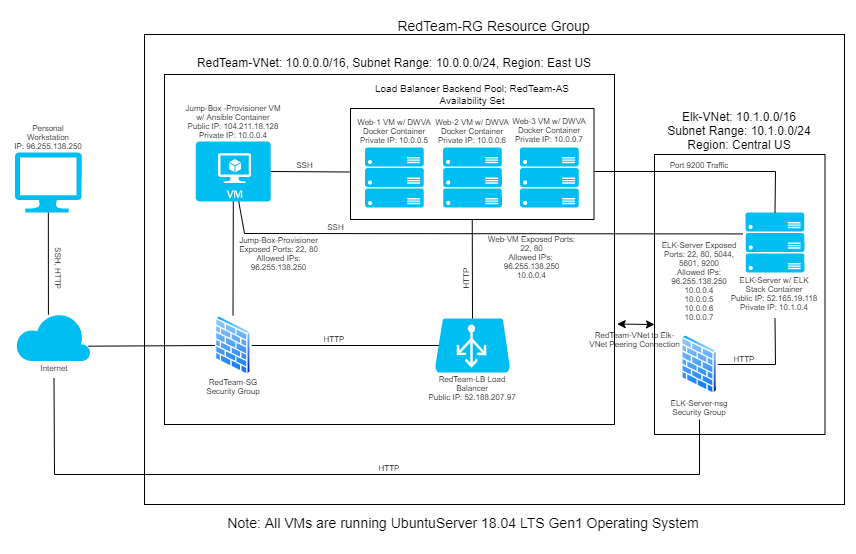

The diagram above was exported from draw.io. Its source (the exported page's mxGraphModel, read from the mxfile embedded in the PNG):
<mxGraphModel dx="1146" dy="591" grid="1" gridSize="10" guides="1" tooltips="1" connect="1" arrows="1" fold="1" page="1" pageScale="1" pageWidth="850" pageHeight="1100" math="0" shadow="0">
  <root>
    <mxCell id="0" />
    <mxCell id="1" parent="0" />
    <mxCell id="_EaGKaCFRQJaimjhB8DO-93" value="" style="rounded=0;whiteSpace=wrap;html=1;fontSize=12;fontColor=default;strokeColor=default;fillColor=none;" parent="1" vertex="1">
      <mxGeometry x="160" y="180" width="700" height="470" as="geometry" />
    </mxCell>
    <mxCell id="_EaGKaCFRQJaimjhB8DO-85" value="" style="rounded=0;whiteSpace=wrap;html=1;fontSize=10;fontColor=default;strokeColor=default;fillColor=none;" parent="1" vertex="1">
      <mxGeometry x="180" y="220" width="450" height="350" as="geometry" />
    </mxCell>
    <mxCell id="_EaGKaCFRQJaimjhB8DO-67" value="" style="rounded=0;whiteSpace=wrap;html=1;fontSize=10;fontColor=default;strokeColor=default;fillColor=none;" parent="1" vertex="1">
      <mxGeometry x="670" y="300" width="170.5" height="280" as="geometry" />
    </mxCell>
    <mxCell id="_EaGKaCFRQJaimjhB8DO-56" value="" style="rounded=0;whiteSpace=wrap;html=1;fontSize=8;fontColor=default;fillColor=none;strokeColor=default;" parent="1" vertex="1">
      <mxGeometry x="366" y="254" width="243.5" height="111" as="geometry" />
    </mxCell>
    <UserObject label="Web-1 VM w/ DWVA Docker Container&lt;br&gt;Private IP: 10.0.0.5" placeholders="1" name="Variable" id="_EaGKaCFRQJaimjhB8DO-13">
      <mxCell style="text;html=1;strokeColor=none;fillColor=none;align=center;verticalAlign=middle;whiteSpace=wrap;overflow=hidden;fontSize=8;fontColor=default;" parent="1" vertex="1">
        <mxGeometry x="369.90999999999997" y="257" width="80" height="40" as="geometry" />
      </mxCell>
    </UserObject>
    <UserObject label="Web-2 VM w/ DWVA Docker Container&lt;br&gt;Private IP: 10.0.0.6" placeholders="1" name="Variable" id="_EaGKaCFRQJaimjhB8DO-14">
      <mxCell style="text;html=1;strokeColor=none;fillColor=none;align=center;verticalAlign=middle;whiteSpace=wrap;overflow=hidden;fontSize=8;fontColor=default;" parent="1" vertex="1">
        <mxGeometry x="448" y="257" width="80" height="40" as="geometry" />
      </mxCell>
    </UserObject>
    <UserObject label="Web-3 VM w/ DWVA Docker Container&lt;br&gt;Private IP: 10.0.0.7" placeholders="1" name="Variable" id="_EaGKaCFRQJaimjhB8DO-15">
      <mxCell style="text;html=1;strokeColor=none;fillColor=none;align=center;verticalAlign=middle;whiteSpace=wrap;overflow=hidden;fontSize=8;fontColor=default;" parent="1" vertex="1">
        <mxGeometry x="524.91" y="256" width="80" height="40" as="geometry" />
      </mxCell>
    </UserObject>
    <UserObject label="Jump-Box -Provisioner VM w/ Ansible Container&lt;br&gt;Public IP: 104.211.18.128&lt;br&gt;Private IP: 10.0.0.4" placeholders="1" name="Variable" id="_EaGKaCFRQJaimjhB8DO-25">
      <mxCell style="text;html=1;strokeColor=none;fillColor=none;align=center;verticalAlign=middle;whiteSpace=wrap;overflow=hidden;fontSize=8;fontColor=default;" parent="1" vertex="1">
        <mxGeometry x="198.8" y="242" width="100" height="50" as="geometry" />
      </mxCell>
    </UserObject>
    <UserObject label="ELK-Server w/ ELK Stack Container&lt;br&gt;Public IP: 52.165.19.118&lt;br&gt;Private IP: 10.1.0.4" placeholders="1" name="Variable" id="_EaGKaCFRQJaimjhB8DO-30">
      <mxCell style="text;html=1;strokeColor=none;fillColor=none;align=center;verticalAlign=middle;whiteSpace=wrap;overflow=hidden;fontSize=8;fontColor=default;" parent="1" vertex="1">
        <mxGeometry x="745.5" y="414" width="90" height="50" as="geometry" />
      </mxCell>
    </UserObject>
    <UserObject label="Personal Workstation&lt;br&gt;IP: 96.255.138.250" placeholders="1" name="Variable" id="_EaGKaCFRQJaimjhB8DO-38">
      <mxCell style="text;html=1;strokeColor=none;fillColor=none;align=center;verticalAlign=middle;whiteSpace=wrap;overflow=hidden;fontSize=8;fontColor=default;" parent="1" vertex="1">
        <mxGeometry x="25.67" y="267" width="76.33" height="30" as="geometry" />
      </mxCell>
    </UserObject>
    <mxCell id="_EaGKaCFRQJaimjhB8DO-39" value="" style="verticalLabelPosition=bottom;html=1;verticalAlign=top;align=center;strokeColor=none;fillColor=#00BEF2;shape=mxgraph.azure.computer;pointerEvents=1;fontSize=8;fontColor=default;aspect=fixed;" parent="1" vertex="1">
      <mxGeometry x="30.5" y="298" width="66.67" height="60" as="geometry" />
    </mxCell>
    <mxCell id="_EaGKaCFRQJaimjhB8DO-40" value="" style="verticalLabelPosition=bottom;html=1;verticalAlign=top;align=center;strokeColor=none;fillColor=#00BEF2;shape=mxgraph.azure.cloud;fontSize=8;fontColor=default;aspect=fixed;" parent="1" vertex="1">
      <mxGeometry x="31" y="458" width="75" height="48.75" as="geometry" />
    </mxCell>
    <mxCell id="_EaGKaCFRQJaimjhB8DO-41" value="" style="verticalLabelPosition=bottom;html=1;verticalAlign=top;align=center;strokeColor=none;fillColor=#00BEF2;shape=mxgraph.azure.virtual_machine;fontSize=8;fontColor=default;aspect=fixed;" parent="1" vertex="1">
      <mxGeometry x="211.3" y="287" width="75" height="60" as="geometry" />
    </mxCell>
    <mxCell id="_EaGKaCFRQJaimjhB8DO-42" value="" style="aspect=fixed;perimeter=ellipsePerimeter;html=1;align=center;shadow=0;dashed=0;spacingTop=3;image;image=img/lib/active_directory/firewall.svg;fontSize=8;fontColor=default;" parent="1" vertex="1">
      <mxGeometry x="230.5" y="461" width="36.6" height="60" as="geometry" />
    </mxCell>
    <mxCell id="_EaGKaCFRQJaimjhB8DO-43" value="" style="endArrow=none;html=1;rounded=0;labelBackgroundColor=default;fontSize=8;fontColor=default;strokeColor=default;exitX=0.439;exitY=0.046;exitDx=0;exitDy=0;exitPerimeter=0;entryX=0.5;entryY=1;entryDx=0;entryDy=0;entryPerimeter=0;" parent="1" source="_EaGKaCFRQJaimjhB8DO-40" target="_EaGKaCFRQJaimjhB8DO-39" edge="1">
      <mxGeometry width="50" height="50" relative="1" as="geometry">
        <mxPoint x="320.5" y="479" as="sourcePoint" />
        <mxPoint x="370.5" y="429" as="targetPoint" />
      </mxGeometry>
    </mxCell>
    <UserObject label="SSH, HTTP" placeholders="1" name="Variable" id="_EaGKaCFRQJaimjhB8DO-44">
      <mxCell style="text;html=1;strokeColor=none;fillColor=none;align=center;verticalAlign=middle;whiteSpace=wrap;overflow=hidden;fontSize=8;fontColor=default;rotation=90;" parent="1" vertex="1">
        <mxGeometry x="41" y="399" width="65" height="30" as="geometry" />
      </mxCell>
    </UserObject>
    <UserObject label="Internet" placeholders="1" name="Variable" id="_EaGKaCFRQJaimjhB8DO-45">
      <mxCell style="text;html=1;strokeColor=none;fillColor=none;align=center;verticalAlign=middle;whiteSpace=wrap;overflow=hidden;fontSize=8;fontColor=default;" parent="1" vertex="1">
        <mxGeometry x="48.5" y="503.75" width="42" height="20" as="geometry" />
      </mxCell>
    </UserObject>
    <UserObject label="RedTeam-SG Security Group" placeholders="1" name="Variable" id="_EaGKaCFRQJaimjhB8DO-46">
      <mxCell style="text;html=1;strokeColor=none;fillColor=none;align=center;verticalAlign=middle;whiteSpace=wrap;overflow=hidden;fontSize=8;fontColor=default;" parent="1" vertex="1">
        <mxGeometry x="218.8" y="519" width="60" height="25" as="geometry" />
      </mxCell>
    </UserObject>
    <mxCell id="_EaGKaCFRQJaimjhB8DO-47" value="" style="endArrow=none;html=1;rounded=0;labelBackgroundColor=default;fontSize=8;fontColor=default;strokeColor=default;entryX=0;entryY=0.5;entryDx=0;entryDy=0;exitX=0.971;exitY=0.691;exitDx=0;exitDy=0;exitPerimeter=0;" parent="1" source="_EaGKaCFRQJaimjhB8DO-40" target="_EaGKaCFRQJaimjhB8DO-42" edge="1">
      <mxGeometry width="50" height="50" relative="1" as="geometry">
        <mxPoint x="110.5" y="489" as="sourcePoint" />
        <mxPoint x="370.5" y="449" as="targetPoint" />
      </mxGeometry>
    </mxCell>
    <mxCell id="_EaGKaCFRQJaimjhB8DO-48" value="" style="endArrow=none;html=1;rounded=0;labelBackgroundColor=default;fontSize=8;fontColor=default;strokeColor=default;entryX=0.5;entryY=1;entryDx=0;entryDy=0;entryPerimeter=0;" parent="1" source="_EaGKaCFRQJaimjhB8DO-42" target="_EaGKaCFRQJaimjhB8DO-41" edge="1">
      <mxGeometry width="50" height="50" relative="1" as="geometry">
        <mxPoint x="360.5" y="519" as="sourcePoint" />
        <mxPoint x="248.5" y="359" as="targetPoint" />
      </mxGeometry>
    </mxCell>
    <mxCell id="_EaGKaCFRQJaimjhB8DO-50" value="" style="verticalLabelPosition=bottom;html=1;verticalAlign=top;align=center;strokeColor=none;fillColor=#00BEF2;shape=mxgraph.azure.azure_load_balancer;fontSize=8;fontColor=default;aspect=fixed;" parent="1" vertex="1">
      <mxGeometry x="450.5" y="464" width="75" height="54" as="geometry" />
    </mxCell>
    <UserObject label="RedTeam-LB Load Balancer&lt;br&gt;Public IP: 52.188.207.97" placeholders="1" name="Variable" id="_EaGKaCFRQJaimjhB8DO-51">
      <mxCell style="text;html=1;strokeColor=none;fillColor=none;align=center;verticalAlign=middle;whiteSpace=wrap;overflow=hidden;fontSize=8;fontColor=default;" parent="1" vertex="1">
        <mxGeometry x="441.75" y="518" width="92" height="32" as="geometry" />
      </mxCell>
    </UserObject>
    <mxCell id="_EaGKaCFRQJaimjhB8DO-52" value="" style="verticalLabelPosition=bottom;html=1;verticalAlign=top;align=center;strokeColor=none;fillColor=#00BEF2;shape=mxgraph.azure.server_rack;fontSize=8;fontColor=default;aspect=fixed;" parent="1" vertex="1">
      <mxGeometry x="458.59000000000003" y="293" width="58.82" height="60" as="geometry" />
    </mxCell>
    <mxCell id="_EaGKaCFRQJaimjhB8DO-53" value="" style="verticalLabelPosition=bottom;html=1;verticalAlign=top;align=center;strokeColor=none;fillColor=#00BEF2;shape=mxgraph.azure.server_rack;fontSize=8;fontColor=default;aspect=fixed;" parent="1" vertex="1">
      <mxGeometry x="380.5" y="293" width="58.82" height="60" as="geometry" />
    </mxCell>
    <mxCell id="_EaGKaCFRQJaimjhB8DO-54" value="" style="verticalLabelPosition=bottom;html=1;verticalAlign=top;align=center;strokeColor=none;fillColor=#00BEF2;shape=mxgraph.azure.server_rack;fontSize=8;fontColor=default;aspect=fixed;" parent="1" vertex="1">
      <mxGeometry x="535.5" y="293" width="58.82" height="60" as="geometry" />
    </mxCell>
    <UserObject label="&lt;span style=&quot;font-size: 10px&quot;&gt;Load Balancer Backend Pool; RedTeam-AS Availability Set&lt;/span&gt;" placeholders="1" name="Variable" id="_EaGKaCFRQJaimjhB8DO-58">
      <mxCell style="text;html=1;strokeColor=none;fillColor=none;align=center;verticalAlign=middle;whiteSpace=wrap;overflow=hidden;fontSize=8;fontColor=default;" parent="1" vertex="1">
        <mxGeometry x="387.75" y="215" width="200" height="50" as="geometry" />
      </mxCell>
    </UserObject>
    <mxCell id="_EaGKaCFRQJaimjhB8DO-59" value="" style="verticalLabelPosition=bottom;html=1;verticalAlign=top;align=center;strokeColor=none;fillColor=#00BEF2;shape=mxgraph.azure.server_rack;fontSize=8;fontColor=default;aspect=fixed;" parent="1" vertex="1">
      <mxGeometry x="761.09" y="358" width="58.82" height="60" as="geometry" />
    </mxCell>
    <mxCell id="_EaGKaCFRQJaimjhB8DO-62" value="" style="aspect=fixed;perimeter=ellipsePerimeter;html=1;align=center;shadow=0;dashed=0;spacingTop=3;image;image=img/lib/active_directory/firewall.svg;fontSize=8;fontColor=default;strokeColor=none;" parent="1" vertex="1">
      <mxGeometry x="696.7" y="480" width="36.6" height="60" as="geometry" />
    </mxCell>
    <UserObject label="ELK-Server-nsg Security Group" placeholders="1" name="Variable" id="_EaGKaCFRQJaimjhB8DO-63">
      <mxCell style="text;html=1;strokeColor=none;fillColor=none;align=center;verticalAlign=middle;whiteSpace=wrap;overflow=hidden;fontSize=8;fontColor=default;" parent="1" vertex="1">
        <mxGeometry x="685" y="540" width="60" height="25" as="geometry" />
      </mxCell>
    </UserObject>
    <mxCell id="_EaGKaCFRQJaimjhB8DO-65" value="" style="endArrow=none;html=1;rounded=0;labelBackgroundColor=default;fontSize=10;fontColor=default;strokeColor=default;entryX=0.05;entryY=0.5;entryDx=0;entryDy=0;entryPerimeter=0;exitX=1;exitY=0.5;exitDx=0;exitDy=0;" parent="1" source="_EaGKaCFRQJaimjhB8DO-42" target="_EaGKaCFRQJaimjhB8DO-50" edge="1">
      <mxGeometry width="50" height="50" relative="1" as="geometry">
        <mxPoint x="330.5" y="491" as="sourcePoint" />
        <mxPoint x="530.5" y="349" as="targetPoint" />
      </mxGeometry>
    </mxCell>
    <mxCell id="_EaGKaCFRQJaimjhB8DO-66" value="" style="endArrow=none;html=1;rounded=0;labelBackgroundColor=default;fontSize=10;fontColor=default;strokeColor=default;exitX=0.5;exitY=0;exitDx=0;exitDy=0;exitPerimeter=0;entryX=0.5;entryY=1;entryDx=0;entryDy=0;" parent="1" source="_EaGKaCFRQJaimjhB8DO-50" target="_EaGKaCFRQJaimjhB8DO-56" edge="1">
      <mxGeometry width="50" height="50" relative="1" as="geometry">
        <mxPoint x="490.5" y="459" as="sourcePoint" />
        <mxPoint x="530.5" y="349" as="targetPoint" />
      </mxGeometry>
    </mxCell>
    <mxCell id="_EaGKaCFRQJaimjhB8DO-77" value="" style="endArrow=none;html=1;rounded=0;labelBackgroundColor=default;fontSize=10;fontColor=default;strokeColor=default;exitX=1;exitY=0.5;exitDx=0;exitDy=0;exitPerimeter=0;entryX=-0.003;entryY=0.572;entryDx=0;entryDy=0;entryPerimeter=0;" parent="1" source="_EaGKaCFRQJaimjhB8DO-41" target="_EaGKaCFRQJaimjhB8DO-56" edge="1">
      <mxGeometry width="50" height="50" relative="1" as="geometry">
        <mxPoint x="370" y="360" as="sourcePoint" />
        <mxPoint x="340" y="320" as="targetPoint" />
      </mxGeometry>
    </mxCell>
    <UserObject label="ELK-Server Exposed Ports: 22, 80, 5044, 5601, 9200&lt;br&gt;Allowed IPs: 96.255.138.250&lt;br&gt;10.0.0.4&lt;br&gt;10.0.0.5&lt;br&gt;10.0.0.6&lt;br&gt;10.0.0.7" placeholders="1" name="Variable" id="_EaGKaCFRQJaimjhB8DO-84">
      <mxCell style="text;html=1;strokeColor=none;fillColor=none;align=center;verticalAlign=middle;whiteSpace=wrap;overflow=hidden;fontSize=8;fontColor=default;" parent="1" vertex="1">
        <mxGeometry x="670" y="384" width="90" height="86" as="geometry" />
      </mxCell>
    </UserObject>
    <UserObject label="&lt;span style=&quot;font-size: 12px&quot;&gt;RedTeam-VNet: 10.0.0.0/16, Subnet Range: 10.0.0.0/24, Region: East US&lt;br&gt;&lt;/span&gt;" placeholders="1" name="Variable" id="_EaGKaCFRQJaimjhB8DO-86">
      <mxCell style="text;html=1;strokeColor=none;fillColor=none;align=center;verticalAlign=middle;whiteSpace=wrap;overflow=hidden;fontSize=8;fontColor=default;" parent="1" vertex="1">
        <mxGeometry x="209.91" y="193" width="400" height="31" as="geometry" />
      </mxCell>
    </UserObject>
    <UserObject label="&lt;span style=&quot;font-size: 12px&quot;&gt;Elk-VNet: 10.1.0.0/16&lt;br&gt;Subnet Range: 10.1.0.0/24&lt;br&gt;Region: Central US&lt;br&gt;&lt;/span&gt;" placeholders="1" name="Variable" id="_EaGKaCFRQJaimjhB8DO-87">
      <mxCell style="text;html=1;strokeColor=none;fillColor=none;align=center;verticalAlign=middle;whiteSpace=wrap;overflow=hidden;fontSize=8;fontColor=default;" parent="1" vertex="1">
        <mxGeometry x="655.25" y="251" width="200" height="50" as="geometry" />
      </mxCell>
    </UserObject>
    <mxCell id="_EaGKaCFRQJaimjhB8DO-88" value="" style="endArrow=none;html=1;rounded=0;labelBackgroundColor=default;fontSize=12;fontColor=default;strokeColor=default;exitX=0.5;exitY=1;exitDx=0;exitDy=0;entryX=0.5;entryY=1;entryDx=0;entryDy=0;" parent="1" source="_EaGKaCFRQJaimjhB8DO-45" target="_EaGKaCFRQJaimjhB8DO-63" edge="1">
      <mxGeometry width="50" height="50" relative="1" as="geometry">
        <mxPoint x="410" y="540" as="sourcePoint" />
        <mxPoint x="460" y="490" as="targetPoint" />
        <Array as="points">
          <mxPoint x="70" y="620" />
          <mxPoint x="715" y="620" />
        </Array>
      </mxGeometry>
    </mxCell>
    <mxCell id="_EaGKaCFRQJaimjhB8DO-89" value="" style="endArrow=none;html=1;rounded=0;labelBackgroundColor=default;fontSize=12;fontColor=default;strokeColor=default;entryX=0.5;entryY=0;entryDx=0;entryDy=0;entryPerimeter=0;" parent="1" target="_EaGKaCFRQJaimjhB8DO-59" edge="1">
      <mxGeometry width="50" height="50" relative="1" as="geometry">
        <mxPoint x="610" y="317" as="sourcePoint" />
        <mxPoint x="440" y="390" as="targetPoint" />
        <Array as="points">
          <mxPoint x="791" y="317" />
        </Array>
      </mxGeometry>
    </mxCell>
    <mxCell id="_EaGKaCFRQJaimjhB8DO-91" value="" style="endArrow=none;html=1;rounded=0;labelBackgroundColor=default;fontSize=12;fontColor=default;strokeColor=default;exitX=-0.049;exitY=0.357;exitDx=0;exitDy=0;exitPerimeter=0;" parent="1" source="_EaGKaCFRQJaimjhB8DO-59" target="_EaGKaCFRQJaimjhB8DO-41" edge="1">
      <mxGeometry width="50" height="50" relative="1" as="geometry">
        <mxPoint x="390" y="420" as="sourcePoint" />
        <mxPoint x="264" y="350" as="targetPoint" />
        <Array as="points">
          <mxPoint x="260" y="379" />
        </Array>
      </mxGeometry>
    </mxCell>
    <mxCell id="_EaGKaCFRQJaimjhB8DO-92" value="" style="endArrow=none;html=1;rounded=0;labelBackgroundColor=default;fontSize=12;fontColor=default;strokeColor=default;exitX=1;exitY=0.5;exitDx=0;exitDy=0;entryX=0.5;entryY=1;entryDx=0;entryDy=0;" parent="1" source="_EaGKaCFRQJaimjhB8DO-62" target="_EaGKaCFRQJaimjhB8DO-30" edge="1">
      <mxGeometry width="50" height="50" relative="1" as="geometry">
        <mxPoint x="390" y="600" as="sourcePoint" />
        <mxPoint x="440" y="550" as="targetPoint" />
        <Array as="points">
          <mxPoint x="791" y="510" />
        </Array>
      </mxGeometry>
    </mxCell>
    <UserObject label="&lt;font style=&quot;font-size: 14px&quot;&gt;RedTeam-RG Resource Group&lt;/font&gt;" placeholders="1" name="Variable" id="_EaGKaCFRQJaimjhB8DO-94">
      <mxCell style="text;html=1;strokeColor=none;fillColor=none;align=center;verticalAlign=middle;whiteSpace=wrap;overflow=hidden;fontSize=8;fontColor=default;" parent="1" vertex="1">
        <mxGeometry x="410.25" y="156" width="199.5" height="30" as="geometry" />
      </mxCell>
    </UserObject>
    <UserObject label="SSH" placeholders="1" name="Variable" id="_EaGKaCFRQJaimjhB8DO-95">
      <mxCell style="text;html=1;strokeColor=none;fillColor=none;align=center;verticalAlign=middle;whiteSpace=wrap;overflow=hidden;fontSize=8;fontColor=default;" parent="1" vertex="1">
        <mxGeometry x="309.91" y="301" width="21.2" height="20" as="geometry" />
      </mxCell>
    </UserObject>
    <UserObject label="SSH" placeholders="1" name="Variable" id="_EaGKaCFRQJaimjhB8DO-97">
      <mxCell style="text;html=1;strokeColor=none;fillColor=none;align=center;verticalAlign=middle;whiteSpace=wrap;overflow=hidden;fontSize=8;fontColor=default;" parent="1" vertex="1">
        <mxGeometry x="340.91" y="363" width="21.2" height="20" as="geometry" />
      </mxCell>
    </UserObject>
    <UserObject label="HTTP" placeholders="1" name="Variable" id="_EaGKaCFRQJaimjhB8DO-98">
      <mxCell style="text;html=1;strokeColor=none;fillColor=none;align=center;verticalAlign=middle;whiteSpace=wrap;overflow=hidden;fontSize=8;fontColor=default;" parent="1" vertex="1">
        <mxGeometry x="335.11" y="475.38" width="30.09" height="20" as="geometry" />
      </mxCell>
    </UserObject>
    <UserObject label="HTTP" placeholders="1" name="Variable" id="_EaGKaCFRQJaimjhB8DO-99">
      <mxCell style="text;html=1;strokeColor=none;fillColor=none;align=center;verticalAlign=middle;whiteSpace=wrap;overflow=hidden;fontSize=8;fontColor=default;rotation=270;" parent="1" vertex="1">
        <mxGeometry x="467" y="414" width="30.09" height="20" as="geometry" />
      </mxCell>
    </UserObject>
    <UserObject label="HTTP" placeholders="1" name="Variable" id="_EaGKaCFRQJaimjhB8DO-100">
      <mxCell style="text;html=1;strokeColor=none;fillColor=none;align=center;verticalAlign=middle;whiteSpace=wrap;overflow=hidden;fontSize=8;fontColor=default;" parent="1" vertex="1">
        <mxGeometry x="390.23" y="604" width="30.09" height="20" as="geometry" />
      </mxCell>
    </UserObject>
    <UserObject label="HTTP" placeholders="1" name="Variable" id="_EaGKaCFRQJaimjhB8DO-101">
      <mxCell style="text;html=1;strokeColor=none;fillColor=none;align=center;verticalAlign=middle;whiteSpace=wrap;overflow=hidden;fontSize=8;fontColor=default;" parent="1" vertex="1">
        <mxGeometry x="745" y="495.38" width="30.09" height="20" as="geometry" />
      </mxCell>
    </UserObject>
    <mxCell id="_EaGKaCFRQJaimjhB8DO-102" value="Note: All VMs are running UbuntuServer 18.04 LTS Gen1 Operating System" style="text;html=1;strokeColor=none;fillColor=none;align=center;verticalAlign=middle;whiteSpace=wrap;rounded=0;fontSize=14;fontColor=default;" parent="1" vertex="1">
      <mxGeometry x="218.8" y="648" width="519.5" height="40" as="geometry" />
    </mxCell>
    <UserObject label="Port 9200 Traffic" placeholders="1" name="Variable" id="_EaGKaCFRQJaimjhB8DO-103">
      <mxCell style="text;html=1;strokeColor=none;fillColor=none;align=center;verticalAlign=middle;whiteSpace=wrap;overflow=hidden;fontSize=8;fontColor=default;" parent="1" vertex="1">
        <mxGeometry x="680" y="301" width="70" height="21" as="geometry" />
      </mxCell>
    </UserObject>
    <UserObject label="Jump-Box-Provisioner Exposed Ports: 22, 80&lt;br&gt;Allowed IPs: 96.255.138.250" placeholders="1" name="Variable" id="_EaGKaCFRQJaimjhB8DO-104">
      <mxCell style="text;html=1;strokeColor=none;fillColor=none;align=center;verticalAlign=middle;whiteSpace=wrap;overflow=hidden;fontSize=8;fontColor=default;" parent="1" vertex="1">
        <mxGeometry x="248.01" y="375" width="92.9" height="47" as="geometry" />
      </mxCell>
    </UserObject>
    <UserObject label="Web-VM Exposed Ports: 22, 80&lt;br&gt;Allowed IPs: &lt;br&gt;96.255.138.250&lt;br&gt;10.0.0.4" placeholders="1" name="Variable" id="_EaGKaCFRQJaimjhB8DO-105">
      <mxCell style="text;html=1;strokeColor=none;fillColor=none;align=center;verticalAlign=middle;whiteSpace=wrap;overflow=hidden;fontSize=8;fontColor=default;" parent="1" vertex="1">
        <mxGeometry x="501.42" y="377" width="92.9" height="53" as="geometry" />
      </mxCell>
    </UserObject>
    <mxCell id="_EaGKaCFRQJaimjhB8DO-106" value="" style="endArrow=classic;startArrow=classic;html=1;rounded=0;labelBackgroundColor=default;fontSize=14;fontColor=default;strokeColor=default;entryX=1.006;entryY=0.713;entryDx=0;entryDy=0;entryPerimeter=0;exitX=0;exitY=1;exitDx=0;exitDy=0;" parent="1" source="_EaGKaCFRQJaimjhB8DO-84" target="_EaGKaCFRQJaimjhB8DO-85" edge="1">
      <mxGeometry width="50" height="50" relative="1" as="geometry">
        <mxPoint x="460" y="500" as="sourcePoint" />
        <mxPoint x="510" y="450" as="targetPoint" />
      </mxGeometry>
    </mxCell>
    <UserObject label="RedTeam-VNet to Elk-VNet Peering Connection" placeholders="1" name="Variable" id="_EaGKaCFRQJaimjhB8DO-107">
      <mxCell style="text;html=1;strokeColor=none;fillColor=none;align=center;verticalAlign=middle;whiteSpace=wrap;overflow=hidden;fontSize=8;fontColor=default;" parent="1" vertex="1">
        <mxGeometry x="603.8" y="466.75" width="92.9" height="37" as="geometry" />
      </mxCell>
    </UserObject>
  </root>
</mxGraphModel>